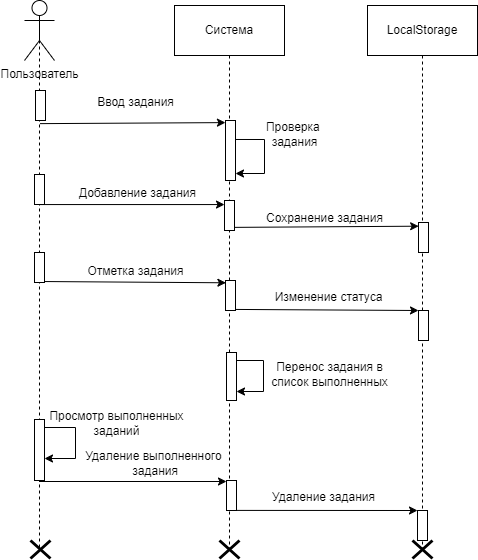

The diagram above was exported from draw.io. Its source (the exported page's mxGraphModel, read from the mxfile embedded in the PNG):
<mxGraphModel dx="996" dy="606" grid="1" gridSize="10" guides="1" tooltips="1" connect="1" arrows="1" fold="1" page="1" pageScale="1" pageWidth="827" pageHeight="1169" math="0" shadow="0">
  <root>
    <mxCell id="0" />
    <mxCell id="1" parent="0" />
    <mxCell id="SgkQR-b-b2OXQViygE5V-45" value="Пользователь" style="shape=umlActor;verticalLabelPosition=bottom;verticalAlign=top;html=1;" parent="1" vertex="1">
      <mxGeometry x="70" y="190" width="30" height="60" as="geometry" />
    </mxCell>
    <mxCell id="SgkQR-b-b2OXQViygE5V-46" value="Система" style="html=1;whiteSpace=wrap;" parent="1" vertex="1">
      <mxGeometry x="220" y="195" width="110" height="50" as="geometry" />
    </mxCell>
    <mxCell id="SgkQR-b-b2OXQViygE5V-47" value="LocalStorage" style="html=1;whiteSpace=wrap;" parent="1" vertex="1">
      <mxGeometry x="413" y="195" width="110" height="50" as="geometry" />
    </mxCell>
    <mxCell id="SgkQR-b-b2OXQViygE5V-48" value="" style="line;strokeWidth=1;fillColor=none;align=left;verticalAlign=middle;spacingTop=-1;spacingLeft=3;spacingRight=3;rotatable=0;labelPosition=right;points=[];portConstraint=eastwest;strokeColor=inherit;direction=south;dashed=1;" parent="1" vertex="1">
      <mxGeometry x="81" y="230" width="8" height="510" as="geometry" />
    </mxCell>
    <mxCell id="SgkQR-b-b2OXQViygE5V-49" value="" style="line;strokeWidth=1;fillColor=none;align=left;verticalAlign=middle;spacingTop=-1;spacingLeft=3;spacingRight=3;rotatable=0;labelPosition=right;points=[];portConstraint=eastwest;strokeColor=inherit;direction=south;dashed=1;" parent="1" vertex="1">
      <mxGeometry x="271" y="245" width="8" height="495" as="geometry" />
    </mxCell>
    <mxCell id="SgkQR-b-b2OXQViygE5V-50" value="" style="line;strokeWidth=1;fillColor=none;align=left;verticalAlign=middle;spacingTop=-1;spacingLeft=3;spacingRight=3;rotatable=0;labelPosition=right;points=[];portConstraint=eastwest;strokeColor=inherit;direction=south;dashed=1;" parent="1" vertex="1">
      <mxGeometry x="464" y="245" width="8" height="495" as="geometry" />
    </mxCell>
    <mxCell id="SgkQR-b-b2OXQViygE5V-52" value="Ввод задания" style="text;html=1;align=center;verticalAlign=middle;resizable=0;points=[];autosize=1;strokeColor=none;fillColor=none;" parent="1" vertex="1">
      <mxGeometry x="131" y="277" width="100" height="30" as="geometry" />
    </mxCell>
    <mxCell id="SgkQR-b-b2OXQViygE5V-54" value="Добавление задания" style="text;html=1;align=center;verticalAlign=middle;resizable=0;points=[];autosize=1;strokeColor=none;fillColor=none;" parent="1" vertex="1">
      <mxGeometry x="113" y="368" width="140" height="30" as="geometry" />
    </mxCell>
    <mxCell id="SgkQR-b-b2OXQViygE5V-58" value="" style="endArrow=classic;html=1;rounded=0;exitX=0.221;exitY=0.484;exitDx=0;exitDy=0;exitPerimeter=0;" parent="1" edge="1">
      <mxGeometry width="50" height="50" relative="1" as="geometry">
        <mxPoint x="275.12800000000004" y="328.975" as="sourcePoint" />
        <mxPoint x="281" y="362.9999999999999" as="targetPoint" />
        <Array as="points">
          <mxPoint x="310" y="329" />
          <mxPoint x="310" y="363" />
        </Array>
      </mxGeometry>
    </mxCell>
    <mxCell id="SgkQR-b-b2OXQViygE5V-59" value="Проверка&amp;nbsp;&lt;div&gt;задания&lt;/div&gt;" style="text;html=1;align=center;verticalAlign=middle;resizable=0;points=[];autosize=1;strokeColor=none;fillColor=none;" parent="1" vertex="1">
      <mxGeometry x="300" y="304" width="80" height="40" as="geometry" />
    </mxCell>
    <mxCell id="SgkQR-b-b2OXQViygE5V-60" value="" style="endArrow=classic;html=1;rounded=0;entryX=-0.006;entryY=0.035;entryDx=0;entryDy=0;entryPerimeter=0;exitX=0.163;exitY=0.434;exitDx=0;exitDy=0;exitPerimeter=0;" parent="1" source="SgkQR-b-b2OXQViygE5V-48" target="MJlPjPEHG7Zxxao3oSxS-5" edge="1">
      <mxGeometry width="50" height="50" relative="1" as="geometry">
        <mxPoint x="90" y="310" as="sourcePoint" />
        <mxPoint x="390" y="380" as="targetPoint" />
      </mxGeometry>
    </mxCell>
    <mxCell id="SgkQR-b-b2OXQViygE5V-61" value="" style="endArrow=classic;html=1;rounded=0;exitX=0.394;exitY=0.454;exitDx=0;exitDy=0;exitPerimeter=0;" parent="1" edge="1">
      <mxGeometry width="50" height="50" relative="1" as="geometry">
        <mxPoint x="85.36800000000005" y="394.05999999999995" as="sourcePoint" />
        <mxPoint x="270.0000000000001" y="394.05999999999995" as="targetPoint" />
      </mxGeometry>
    </mxCell>
    <mxCell id="SgkQR-b-b2OXQViygE5V-63" value="" style="endArrow=classic;html=1;rounded=0;exitX=0.42;exitY=0.448;exitDx=0;exitDy=0;exitPerimeter=0;entryX=0.015;entryY=0.023;entryDx=0;entryDy=0;entryPerimeter=0;" parent="1" edge="1">
      <mxGeometry width="50" height="50" relative="1" as="geometry">
        <mxPoint x="275.41600000000005" y="416.9000000000001" as="sourcePoint" />
        <mxPoint x="464.14999999999986" y="415.69000000000005" as="targetPoint" />
      </mxGeometry>
    </mxCell>
    <mxCell id="SgkQR-b-b2OXQViygE5V-64" value="Сохранение задания" style="text;html=1;align=center;verticalAlign=middle;resizable=0;points=[];autosize=1;strokeColor=none;fillColor=none;" parent="1" vertex="1">
      <mxGeometry x="300" y="393" width="140" height="30" as="geometry" />
    </mxCell>
    <mxCell id="SgkQR-b-b2OXQViygE5V-66" value="" style="endArrow=classic;html=1;rounded=0;exitX=0.603;exitY=0.608;exitDx=0;exitDy=0;exitPerimeter=0;entryX=0.041;entryY=0.076;entryDx=0;entryDy=0;entryPerimeter=0;" parent="1" target="MJlPjPEHG7Zxxao3oSxS-12" edge="1">
      <mxGeometry width="50" height="50" relative="1" as="geometry">
        <mxPoint x="84.56599999999997" y="471" as="sourcePoint" />
        <mxPoint x="275.43" y="471.77" as="targetPoint" />
      </mxGeometry>
    </mxCell>
    <mxCell id="SgkQR-b-b2OXQViygE5V-67" value="Отметка задания" style="text;html=1;align=center;verticalAlign=middle;resizable=0;points=[];autosize=1;strokeColor=none;fillColor=none;" parent="1" vertex="1">
      <mxGeometry x="121" y="446" width="120" height="30" as="geometry" />
    </mxCell>
    <mxCell id="SgkQR-b-b2OXQViygE5V-68" value="" style="endArrow=classic;html=1;rounded=0;exitX=0.42;exitY=0.448;exitDx=0;exitDy=0;exitPerimeter=0;" parent="1" target="MJlPjPEHG7Zxxao3oSxS-13" edge="1">
      <mxGeometry width="50" height="50" relative="1" as="geometry">
        <mxPoint x="275.41600000000005" y="498.9000000000001" as="sourcePoint" />
        <mxPoint x="468" y="498" as="targetPoint" />
      </mxGeometry>
    </mxCell>
    <mxCell id="SgkQR-b-b2OXQViygE5V-69" value="Изменение статуса" style="text;html=1;align=center;verticalAlign=middle;resizable=0;points=[];autosize=1;strokeColor=none;fillColor=none;" parent="1" vertex="1">
      <mxGeometry x="309" y="472" width="130" height="30" as="geometry" />
    </mxCell>
    <mxCell id="SgkQR-b-b2OXQViygE5V-71" value="" style="endArrow=classic;html=1;rounded=0;exitX=0.215;exitY=0.329;exitDx=0;exitDy=0;exitPerimeter=0;" parent="1" target="MJlPjPEHG7Zxxao3oSxS-14" edge="1">
      <mxGeometry width="50" height="50" relative="1" as="geometry">
        <mxPoint x="275" y="550" as="sourcePoint" />
        <mxPoint x="276" y="581" as="targetPoint" />
        <Array as="points">
          <mxPoint x="309" y="550" />
          <mxPoint x="309" y="581" />
        </Array>
      </mxGeometry>
    </mxCell>
    <mxCell id="SgkQR-b-b2OXQViygE5V-72" value="Перенос задания в&lt;div&gt;список выполненных&lt;/div&gt;" style="text;html=1;align=center;verticalAlign=middle;resizable=0;points=[];autosize=1;strokeColor=none;fillColor=none;" parent="1" vertex="1">
      <mxGeometry x="305" y="544" width="140" height="40" as="geometry" />
    </mxCell>
    <mxCell id="SgkQR-b-b2OXQViygE5V-73" value="" style="endArrow=classic;html=1;rounded=0;exitX=0.215;exitY=0.329;exitDx=0;exitDy=0;exitPerimeter=0;" parent="1" target="MJlPjPEHG7Zxxao3oSxS-15" edge="1">
      <mxGeometry width="50" height="50" relative="1" as="geometry">
        <mxPoint x="87" y="617" as="sourcePoint" />
        <mxPoint x="88" y="648" as="targetPoint" />
        <Array as="points">
          <mxPoint x="121" y="617" />
          <mxPoint x="121" y="648" />
        </Array>
      </mxGeometry>
    </mxCell>
    <mxCell id="SgkQR-b-b2OXQViygE5V-74" value="Просмотр выполненных&lt;div&gt;заданий&lt;/div&gt;" style="text;html=1;align=center;verticalAlign=middle;resizable=0;points=[];autosize=1;strokeColor=none;fillColor=none;" parent="1" vertex="1">
      <mxGeometry x="82" y="593" width="160" height="40" as="geometry" />
    </mxCell>
    <mxCell id="SgkQR-b-b2OXQViygE5V-75" value="" style="endArrow=classic;html=1;rounded=0;exitX=0.603;exitY=0.608;exitDx=0;exitDy=0;exitPerimeter=0;" parent="1" target="MJlPjPEHG7Zxxao3oSxS-16" edge="1">
      <mxGeometry width="50" height="50" relative="1" as="geometry">
        <mxPoint x="84.56599999999997" y="671" as="sourcePoint" />
        <mxPoint x="275.43" y="671.77" as="targetPoint" />
      </mxGeometry>
    </mxCell>
    <mxCell id="SgkQR-b-b2OXQViygE5V-76" value="Удаление выполненного&lt;div&gt;&amp;nbsp;задания&lt;/div&gt;" style="text;html=1;align=center;verticalAlign=middle;resizable=0;points=[];autosize=1;strokeColor=none;fillColor=none;" parent="1" vertex="1">
      <mxGeometry x="119" y="633" width="160" height="40" as="geometry" />
    </mxCell>
    <mxCell id="SgkQR-b-b2OXQViygE5V-77" value="" style="endArrow=classic;html=1;rounded=0;exitX=0.42;exitY=0.448;exitDx=0;exitDy=0;exitPerimeter=0;" parent="1" target="MJlPjPEHG7Zxxao3oSxS-17" edge="1">
      <mxGeometry width="50" height="50" relative="1" as="geometry">
        <mxPoint x="275.41600000000005" y="699.9000000000001" as="sourcePoint" />
        <mxPoint x="460" y="700" as="targetPoint" />
      </mxGeometry>
    </mxCell>
    <mxCell id="SgkQR-b-b2OXQViygE5V-78" value="Удаление задания" style="text;html=1;align=center;verticalAlign=middle;resizable=0;points=[];autosize=1;strokeColor=none;fillColor=none;" parent="1" vertex="1">
      <mxGeometry x="304" y="672" width="130" height="30" as="geometry" />
    </mxCell>
    <mxCell id="MJlPjPEHG7Zxxao3oSxS-1" value="" style="html=1;points=[[0,0,0,0,5],[0,1,0,0,-5],[1,0,0,0,5],[1,1,0,0,-5]];perimeter=orthogonalPerimeter;outlineConnect=0;targetShapes=umlLifeline;portConstraint=eastwest;newEdgeStyle={&quot;curved&quot;:0,&quot;rounded&quot;:0};" parent="1" vertex="1">
      <mxGeometry x="81" y="280" width="10" height="30" as="geometry" />
    </mxCell>
    <mxCell id="MJlPjPEHG7Zxxao3oSxS-5" value="" style="html=1;points=[[0,0,0,0,5],[0,1,0,0,-5],[1,0,0,0,5],[1,1,0,0,-5]];perimeter=orthogonalPerimeter;outlineConnect=0;targetShapes=umlLifeline;portConstraint=eastwest;newEdgeStyle={&quot;curved&quot;:0,&quot;rounded&quot;:0};" parent="1" vertex="1">
      <mxGeometry x="271" y="310" width="10" height="60" as="geometry" />
    </mxCell>
    <mxCell id="MJlPjPEHG7Zxxao3oSxS-7" value="" style="html=1;points=[[0,0,0,0,5],[0,1,0,0,-5],[1,0,0,0,5],[1,1,0,0,-5]];perimeter=orthogonalPerimeter;outlineConnect=0;targetShapes=umlLifeline;portConstraint=eastwest;newEdgeStyle={&quot;curved&quot;:0,&quot;rounded&quot;:0};" parent="1" vertex="1">
      <mxGeometry x="80" y="364" width="10" height="30" as="geometry" />
    </mxCell>
    <mxCell id="MJlPjPEHG7Zxxao3oSxS-8" value="" style="html=1;points=[[0,0,0,0,5],[0,1,0,0,-5],[1,0,0,0,5],[1,1,0,0,-5]];perimeter=orthogonalPerimeter;outlineConnect=0;targetShapes=umlLifeline;portConstraint=eastwest;newEdgeStyle={&quot;curved&quot;:0,&quot;rounded&quot;:0};" parent="1" vertex="1">
      <mxGeometry x="270" y="390" width="10" height="30" as="geometry" />
    </mxCell>
    <mxCell id="MJlPjPEHG7Zxxao3oSxS-10" value="" style="html=1;points=[[0,0,0,0,5],[0,1,0,0,-5],[1,0,0,0,5],[1,1,0,0,-5]];perimeter=orthogonalPerimeter;outlineConnect=0;targetShapes=umlLifeline;portConstraint=eastwest;newEdgeStyle={&quot;curved&quot;:0,&quot;rounded&quot;:0};" parent="1" vertex="1">
      <mxGeometry x="464" y="412" width="10" height="30" as="geometry" />
    </mxCell>
    <mxCell id="MJlPjPEHG7Zxxao3oSxS-11" value="" style="html=1;points=[[0,0,0,0,5],[0,1,0,0,-5],[1,0,0,0,5],[1,1,0,0,-5]];perimeter=orthogonalPerimeter;outlineConnect=0;targetShapes=umlLifeline;portConstraint=eastwest;newEdgeStyle={&quot;curved&quot;:0,&quot;rounded&quot;:0};" parent="1" vertex="1">
      <mxGeometry x="80" y="442" width="10" height="30" as="geometry" />
    </mxCell>
    <mxCell id="MJlPjPEHG7Zxxao3oSxS-12" value="" style="html=1;points=[[0,0,0,0,5],[0,1,0,0,-5],[1,0,0,0,5],[1,1,0,0,-5]];perimeter=orthogonalPerimeter;outlineConnect=0;targetShapes=umlLifeline;portConstraint=eastwest;newEdgeStyle={&quot;curved&quot;:0,&quot;rounded&quot;:0};" parent="1" vertex="1">
      <mxGeometry x="271" y="470" width="10" height="30" as="geometry" />
    </mxCell>
    <mxCell id="MJlPjPEHG7Zxxao3oSxS-13" value="" style="html=1;points=[[0,0,0,0,5],[0,1,0,0,-5],[1,0,0,0,5],[1,1,0,0,-5]];perimeter=orthogonalPerimeter;outlineConnect=0;targetShapes=umlLifeline;portConstraint=eastwest;newEdgeStyle={&quot;curved&quot;:0,&quot;rounded&quot;:0};" parent="1" vertex="1">
      <mxGeometry x="464" y="500" width="10" height="30" as="geometry" />
    </mxCell>
    <mxCell id="MJlPjPEHG7Zxxao3oSxS-14" value="" style="html=1;points=[[0,0,0,0,5],[0,1,0,0,-5],[1,0,0,0,5],[1,1,0,0,-5]];perimeter=orthogonalPerimeter;outlineConnect=0;targetShapes=umlLifeline;portConstraint=eastwest;newEdgeStyle={&quot;curved&quot;:0,&quot;rounded&quot;:0};" parent="1" vertex="1">
      <mxGeometry x="272" y="542" width="10" height="48" as="geometry" />
    </mxCell>
    <mxCell id="MJlPjPEHG7Zxxao3oSxS-15" value="" style="html=1;points=[[0,0,0,0,5],[0,1,0,0,-5],[1,0,0,0,5],[1,1,0,0,-5]];perimeter=orthogonalPerimeter;outlineConnect=0;targetShapes=umlLifeline;portConstraint=eastwest;newEdgeStyle={&quot;curved&quot;:0,&quot;rounded&quot;:0};" parent="1" vertex="1">
      <mxGeometry x="80" y="609" width="10" height="61" as="geometry" />
    </mxCell>
    <mxCell id="MJlPjPEHG7Zxxao3oSxS-16" value="" style="html=1;points=[[0,0,0,0,5],[0,1,0,0,-5],[1,0,0,0,5],[1,1,0,0,-5]];perimeter=orthogonalPerimeter;outlineConnect=0;targetShapes=umlLifeline;portConstraint=eastwest;newEdgeStyle={&quot;curved&quot;:0,&quot;rounded&quot;:0};" parent="1" vertex="1">
      <mxGeometry x="272" y="670" width="10" height="30" as="geometry" />
    </mxCell>
    <mxCell id="MJlPjPEHG7Zxxao3oSxS-17" value="" style="html=1;points=[[0,0,0,0,5],[0,1,0,0,-5],[1,0,0,0,5],[1,1,0,0,-5]];perimeter=orthogonalPerimeter;outlineConnect=0;targetShapes=umlLifeline;portConstraint=eastwest;newEdgeStyle={&quot;curved&quot;:0,&quot;rounded&quot;:0};" parent="1" vertex="1">
      <mxGeometry x="463" y="700" width="10" height="30" as="geometry" />
    </mxCell>
    <mxCell id="MJlPjPEHG7Zxxao3oSxS-18" value="" style="shape=umlDestroy;whiteSpace=wrap;html=1;strokeWidth=3;targetShapes=umlLifeline;" parent="1" vertex="1">
      <mxGeometry x="76" y="730" width="20" height="18" as="geometry" />
    </mxCell>
    <mxCell id="MJlPjPEHG7Zxxao3oSxS-19" value="" style="shape=umlDestroy;whiteSpace=wrap;html=1;strokeWidth=3;targetShapes=umlLifeline;" parent="1" vertex="1">
      <mxGeometry x="265" y="730" width="20" height="18" as="geometry" />
    </mxCell>
    <mxCell id="MJlPjPEHG7Zxxao3oSxS-20" value="" style="shape=umlDestroy;whiteSpace=wrap;html=1;strokeWidth=3;targetShapes=umlLifeline;" parent="1" vertex="1">
      <mxGeometry x="458" y="730" width="20" height="18" as="geometry" />
    </mxCell>
  </root>
</mxGraphModel>